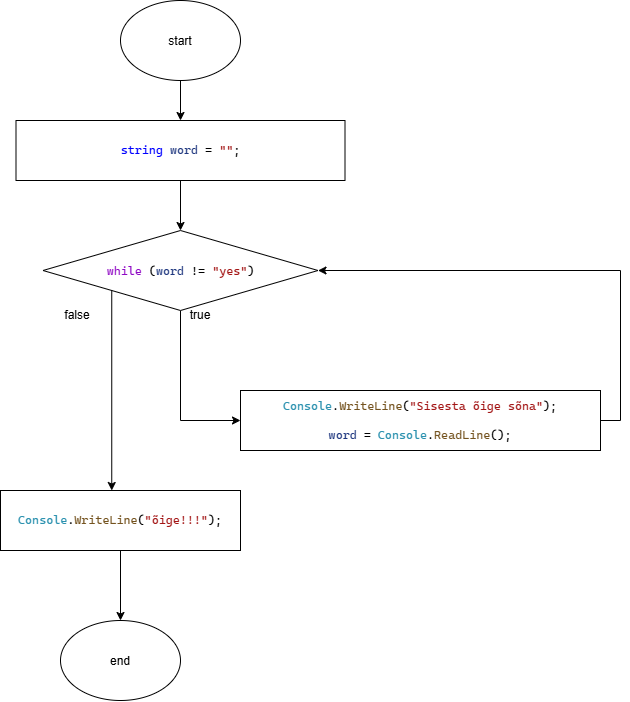

The diagram above was exported from draw.io. Its source (the exported page's mxGraphModel, read from the mxfile embedded in the PNG):
<mxGraphModel dx="772" dy="1136" grid="1" gridSize="10" guides="1" tooltips="1" connect="1" arrows="1" fold="1" page="1" pageScale="1" pageWidth="850" pageHeight="1100" math="0" shadow="0">
  <root>
    <mxCell id="0" />
    <mxCell id="1" parent="0" />
    <mxCell id="ZqivtdDLnHGcEkrlPehQ-16" edge="1" parent="1" source="ZqivtdDLnHGcEkrlPehQ-6" style="edgeStyle=orthogonalEdgeStyle;rounded=0;orthogonalLoop=1;jettySize=auto;html=1;exitX=0.5;exitY=1;exitDx=0;exitDy=0;entryX=0.5;entryY=0;entryDx=0;entryDy=0;defaultLabelBackgroundColor=page;labelPadding=0 4;" target="ZqivtdDLnHGcEkrlPehQ-8">
      <mxGeometry relative="1" as="geometry" />
    </mxCell>
    <mxCell id="ZqivtdDLnHGcEkrlPehQ-6" parent="1" style="ellipse;whiteSpace=wrap;html=1;shapeInside=1;" value="start&lt;div&gt;&lt;br&gt;&lt;/div&gt;" vertex="1">
      <mxGeometry height="80" width="120" x="320" y="100" as="geometry" />
    </mxCell>
    <mxCell id="ZqivtdDLnHGcEkrlPehQ-7" parent="1" style="ellipse;whiteSpace=wrap;html=1;shapeInside=1;" value="&lt;div&gt;end&lt;/div&gt;" vertex="1">
      <mxGeometry height="80" width="120" x="260" y="720" as="geometry" />
    </mxCell>
    <mxCell id="ZqivtdDLnHGcEkrlPehQ-17" edge="1" parent="1" source="ZqivtdDLnHGcEkrlPehQ-8" style="edgeStyle=orthogonalEdgeStyle;rounded=0;orthogonalLoop=1;jettySize=auto;html=1;defaultLabelBackgroundColor=page;labelPadding=0 4;" target="ZqivtdDLnHGcEkrlPehQ-9">
      <mxGeometry relative="1" as="geometry" />
    </mxCell>
    <mxCell id="ZqivtdDLnHGcEkrlPehQ-8" parent="1" style="rounded=0;whiteSpace=wrap;html=1;" value="&lt;pre style=&quot;font-family: &amp;quot;Cascadia Mono&amp;quot;; font-size: 9pt;&quot;&gt;&lt;span style=&quot;color: rgb(0, 0, 255);&quot;&gt;string&lt;/span&gt; &lt;span style=&quot;color: rgb(31, 55, 127);&quot;&gt;word&lt;/span&gt; = &lt;span style=&quot;color: rgb(163, 21, 21);&quot;&gt;&quot;&quot;&lt;/span&gt;;&lt;/pre&gt;" vertex="1">
      <mxGeometry height="60" width="329" x="215.5" y="220" as="geometry" />
    </mxCell>
    <mxCell id="ZqivtdDLnHGcEkrlPehQ-11" edge="1" parent="1" source="ZqivtdDLnHGcEkrlPehQ-9" style="edgeStyle=orthogonalEdgeStyle;rounded=0;orthogonalLoop=1;jettySize=auto;html=1;exitX=0.5;exitY=1;exitDx=0;exitDy=0;entryX=0;entryY=0.5;entryDx=0;entryDy=0;defaultLabelBackgroundColor=page;labelPadding=0 4;" target="ZqivtdDLnHGcEkrlPehQ-10">
      <mxGeometry relative="1" as="geometry" />
    </mxCell>
    <mxCell id="ZqivtdDLnHGcEkrlPehQ-13" edge="1" parent="1" source="ZqivtdDLnHGcEkrlPehQ-19" style="edgeStyle=orthogonalEdgeStyle;rounded=0;orthogonalLoop=1;jettySize=auto;html=1;defaultLabelBackgroundColor=page;labelPadding=0 4;" target="ZqivtdDLnHGcEkrlPehQ-7">
      <mxGeometry relative="1" as="geometry" />
    </mxCell>
    <mxCell id="ZqivtdDLnHGcEkrlPehQ-9" parent="1" style="rhombus;whiteSpace=wrap;html=1;shapeInside=1;" value="&lt;pre style=&quot;font-family: &amp;quot;Cascadia Mono&amp;quot;; font-size: 9pt;&quot;&gt;&lt;span style=&quot;color: rgb(143, 8, 196);&quot;&gt;while&lt;/span&gt; (&lt;span style=&quot;color: rgb(31, 55, 127);&quot;&gt;word&lt;/span&gt; != &lt;span style=&quot;color: rgb(163, 21, 21);&quot;&gt;&quot;yes&quot;&lt;/span&gt;)&lt;/pre&gt;" vertex="1">
      <mxGeometry height="80" width="275" x="242.5" y="330" as="geometry" />
    </mxCell>
    <mxCell id="ZqivtdDLnHGcEkrlPehQ-12" edge="1" parent="1" source="ZqivtdDLnHGcEkrlPehQ-10" style="edgeStyle=orthogonalEdgeStyle;rounded=0;orthogonalLoop=1;jettySize=auto;html=1;exitX=1;exitY=0.5;exitDx=0;exitDy=0;entryX=1;entryY=0.5;entryDx=0;entryDy=0;defaultLabelBackgroundColor=page;labelPadding=0 4;" target="ZqivtdDLnHGcEkrlPehQ-9">
      <mxGeometry relative="1" as="geometry" />
    </mxCell>
    <mxCell id="ZqivtdDLnHGcEkrlPehQ-10" parent="1" style="rounded=0;whiteSpace=wrap;html=1;" value="&lt;pre style=&quot;font-family: &amp;quot;Cascadia Mono&amp;quot;; font-size: 9pt;&quot;&gt;&lt;span style=&quot;color: rgb(43, 145, 175);&quot;&gt;Console&lt;/span&gt;.&lt;span style=&quot;color: rgb(116, 83, 31);&quot;&gt;WriteLine&lt;/span&gt;(&lt;span style=&quot;color: rgb(163, 21, 21);&quot;&gt;&quot;Sisesta õige sõna&quot;&lt;/span&gt;);&lt;br/&gt;&lt;br/&gt;&lt;span style=&quot;color: rgb(31, 55, 127);&quot;&gt;word&lt;/span&gt; = &lt;span style=&quot;color: rgb(43, 145, 175);&quot;&gt;Console&lt;/span&gt;.&lt;span style=&quot;color: rgb(116, 83, 31);&quot;&gt;ReadLine&lt;/span&gt;();&lt;/pre&gt;" vertex="1">
      <mxGeometry height="60" width="360" x="440" y="490" as="geometry" />
    </mxCell>
    <mxCell id="ZqivtdDLnHGcEkrlPehQ-14" parent="1" style="text;html=1;whiteSpace=wrap;strokeColor=none;fillColor=none;align=center;verticalAlign=middle;rounded=0;" value="true" vertex="1">
      <mxGeometry height="30" width="60" x="370" y="400" as="geometry" />
    </mxCell>
    <mxCell id="ZqivtdDLnHGcEkrlPehQ-15" parent="1" style="text;html=1;whiteSpace=wrap;strokeColor=none;fillColor=none;align=center;verticalAlign=middle;rounded=0;" value="false" vertex="1">
      <mxGeometry height="30" width="60" x="247" y="400" as="geometry" />
    </mxCell>
    <mxCell id="ZqivtdDLnHGcEkrlPehQ-18" edge="1" parent="1" source="ZqivtdDLnHGcEkrlPehQ-9" style="edgeStyle=orthogonalEdgeStyle;rounded=0;orthogonalLoop=1;jettySize=auto;html=1;exitX=0;exitY=1;exitDx=0;exitDy=0;defaultLabelBackgroundColor=page;labelPadding=0 4;" target="ZqivtdDLnHGcEkrlPehQ-19" value="">
      <mxGeometry relative="1" x="-0.1252" as="geometry">
        <Array as="points">
          <mxPoint x="311.3" y="620" />
          <mxPoint x="250" y="620" />
        </Array>
        <mxPoint x="311" y="390" as="sourcePoint" />
        <mxPoint x="380" y="870" as="targetPoint" />
      </mxGeometry>
    </mxCell>
    <mxCell id="ZqivtdDLnHGcEkrlPehQ-19" parent="1" style="rounded=0;whiteSpace=wrap;html=1;" value="&lt;pre style=&quot;font-family: &amp;quot;Cascadia Mono&amp;quot;; font-size: 9pt;&quot;&gt;&lt;span style=&quot;color: rgb(43, 145, 175);&quot;&gt;Console&lt;/span&gt;.&lt;span style=&quot;color: rgb(116, 83, 31);&quot;&gt;WriteLine&lt;/span&gt;(&lt;span style=&quot;color: rgb(163, 21, 21);&quot;&gt;&quot;õige!!!&quot;&lt;/span&gt;);&lt;/pre&gt;" vertex="1">
      <mxGeometry height="60" width="240" x="200" y="590" as="geometry" />
    </mxCell>
  </root>
</mxGraphModel>